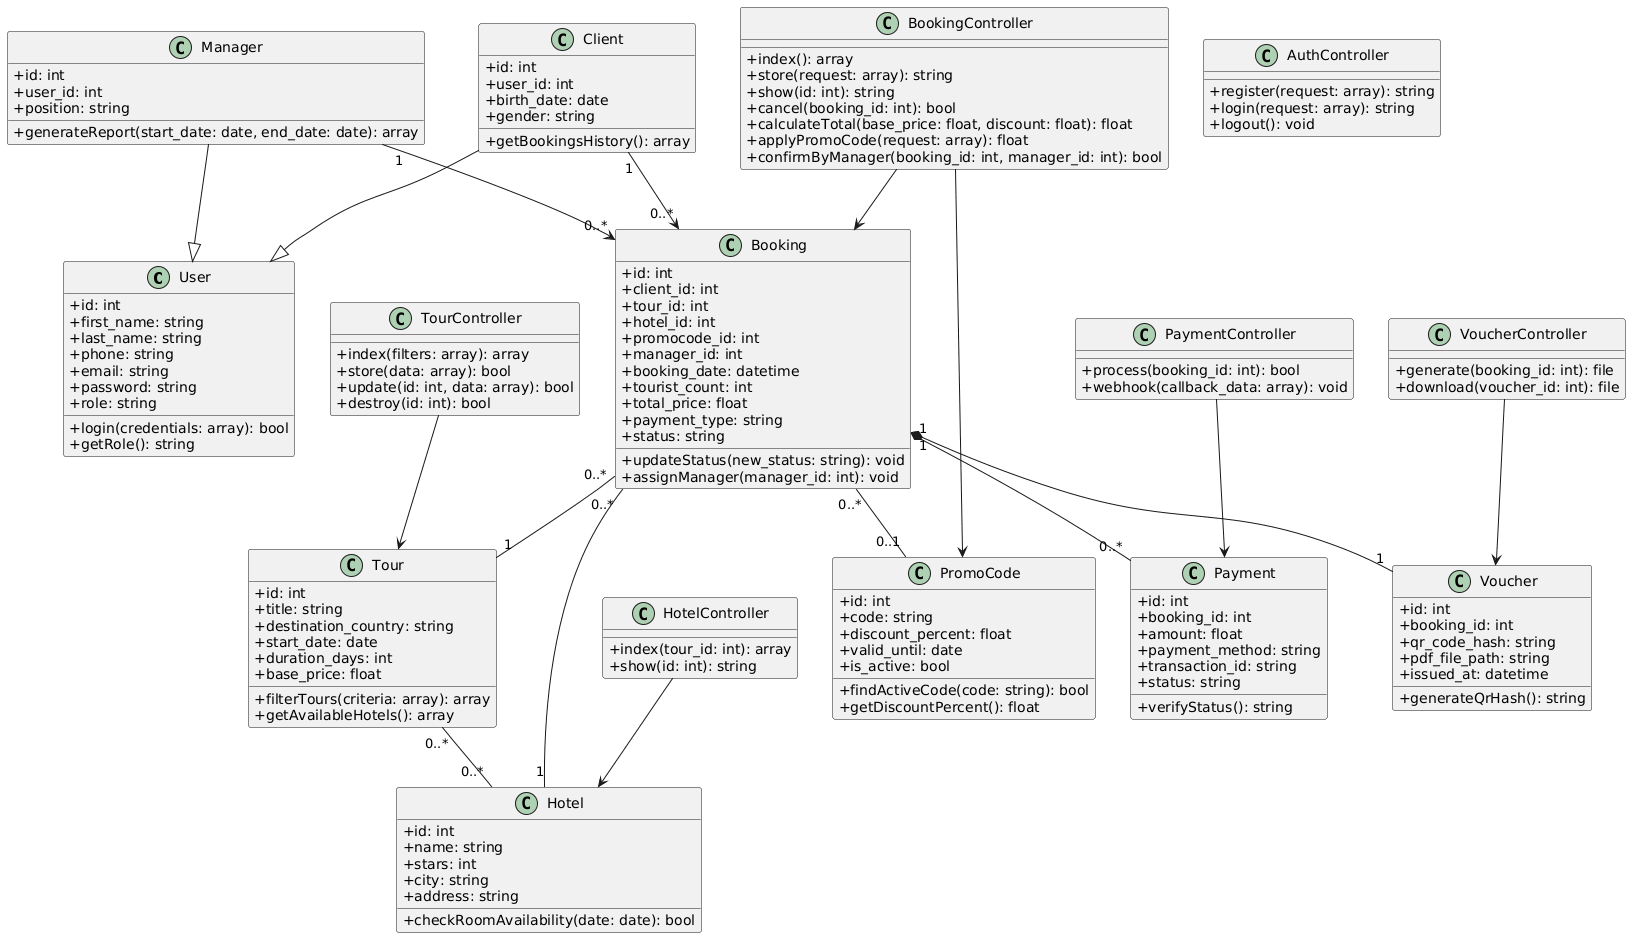

The diagram above was rendered by PlantUML. Its source (embedded in the PNG):
@startuml
skinparam classAttributeIconSize 0

' --- МОДЕЛІ (Тільки дані та прості запити до БД) ---

class User {
  +id: int
  +first_name: string
  +last_name: string
  +phone: string
  +email: string
  +password: string
  +role: string
  +login(credentials: array): bool
  +getRole(): string
}

class Client {
  +id: int
  +user_id: int
  +birth_date: date
  +gender: string
  +getBookingsHistory(): array
}

class Manager {
  +id: int
  +user_id: int
  +position: string
  +generateReport(start_date: date, end_date: date): array
}

class Tour {
  +id: int
  +title: string
  +destination_country: string
  +start_date: date
  +duration_days: int
  +base_price: float
  +filterTours(criteria: array): array
  +getAvailableHotels(): array
}

class Hotel {
  +id: int
  +name: string
  +stars: int
  +city: string
  +address: string
  +checkRoomAvailability(date: date): bool
}

class PromoCode {
  +id: int
  +code: string
  +discount_percent: float
  +valid_until: date
  +is_active: bool
  +findActiveCode(code: string): bool
  +getDiscountPercent(): float
}

class Booking {
  +id: int
  +client_id: int
  +tour_id: int
  +hotel_id: int
  +promocode_id: int
  +manager_id: int
  +booking_date: datetime
  +tourist_count: int
  +total_price: float
  +payment_type: string
  +status: string
  +updateStatus(new_status: string): void
  +assignManager(manager_id: int): void
}

class Payment {
  +id: int
  +booking_id: int
  +amount: float
  +payment_method: string
  +transaction_id: string
  +status: string
  +verifyStatus(): string
}

class Voucher {
  +id: int
  +booking_id: int
  +qr_code_hash: string
  +pdf_file_path: string
  +issued_at: datetime
  +generateQrHash(): string
}

' --- КОНТРОЛЕРИ (Обробка логіки, математики та HTTP-запитів) ---

class AuthController {
  +register(request: array): string
  +login(request: array): string
  +logout(): void
}

class TourController {
  +index(filters: array): array
  +store(data: array): bool
  +update(id: int, data: array): bool
  +destroy(id: int): bool
}

class HotelController {
  +index(tour_id: int): array
  +show(id: int): string
}

class BookingController {
  +index(): array
  +store(request: array): string
  +show(id: int): string
  +cancel(booking_id: int): bool
  +calculateTotal(base_price: float, discount: float): float
  +applyPromoCode(request: array): float
  +confirmByManager(booking_id: int, manager_id: int): bool
}

class PaymentController {
  +process(booking_id: int): bool
  +webhook(callback_data: array): void
}

class VoucherController {
  +generate(booking_id: int): file
  +download(voucher_id: int): file
}

' --- ЗВ'ЯЗКИ МІЖ КЛАСАМИ ---

' Спадкування користувачів
Client --|> User
Manager --|> User

' Зв'язки Бронювання (хто бронює і хто підтверджує)
Client "1" --> "0..*" Booking
Manager "1" --> "0..*" Booking

' Зв'язок Тур-Готель (один тур може мати кілька готелів на вибір і навпаки)
Tour "0..*" -- "0..*" Hotel

' Що входить у Бронювання
Booking "0..*" -- "1" Tour
Booking "0..*" -- "1" Hotel
Booking "0..*" -- "0..1" PromoCode

' Композиція (жорсткий зв'язок)
Booking "1" *-- "0..*" Payment
Booking "1" *-- "1" Voucher

' Зв'язки Контролерів з Моделями (хто чим керує)
TourController --> Tour
HotelController --> Hotel
BookingController --> Booking
BookingController --> PromoCode
PaymentController --> Payment
VoucherController --> Voucher
@enduml